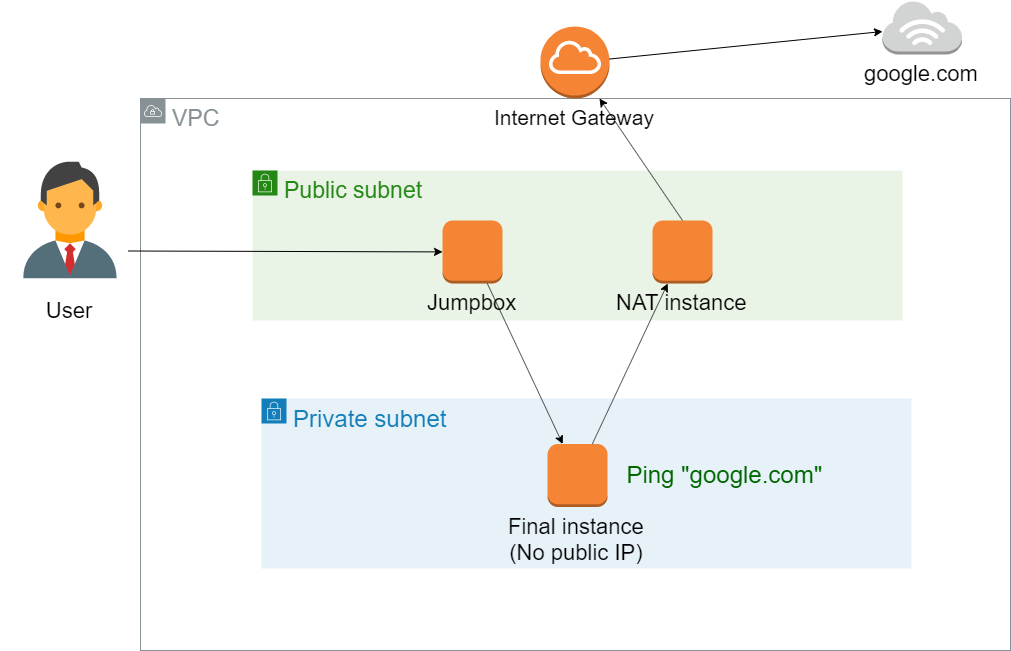

The diagram above was exported from draw.io. Its source (the exported page's mxGraphModel, read from the mxfile embedded in the PNG):
<mxGraphModel dx="1736" dy="802" grid="1" gridSize="10" guides="1" tooltips="1" connect="1" arrows="1" fold="1" page="1" pageScale="1" pageWidth="1169" pageHeight="827" math="0" shadow="0">
  <root>
    <mxCell id="0" />
    <mxCell id="1" parent="0" />
    <mxCell id="xlJQN9GNFmw9sez3UNfi-5" value="VPC" style="outlineConnect=0;gradientColor=none;html=1;whiteSpace=wrap;fontSize=23;fontStyle=0;shape=mxgraph.aws4.group;grIcon=mxgraph.aws4.group_vpc;strokeColor=#879196;fillColor=none;verticalAlign=top;align=left;spacingLeft=30;fontColor=#879196;dashed=0;" vertex="1" parent="1">
      <mxGeometry x="148" y="98" width="870" height="552" as="geometry" />
    </mxCell>
    <mxCell id="xlJQN9GNFmw9sez3UNfi-6" value="&lt;font style=&quot;font-size: 21px&quot;&gt;Internet Gateway&lt;/font&gt;" style="outlineConnect=0;dashed=0;verticalLabelPosition=bottom;verticalAlign=top;align=center;html=1;shape=mxgraph.aws3.internet_gateway;fillColor=#F58534;gradientColor=none;" vertex="1" parent="1">
      <mxGeometry x="548" y="26" width="69" height="72" as="geometry" />
    </mxCell>
    <mxCell id="xlJQN9GNFmw9sez3UNfi-7" value="Public subnet" style="points=[[0,0],[0.25,0],[0.5,0],[0.75,0],[1,0],[1,0.25],[1,0.5],[1,0.75],[1,1],[0.75,1],[0.5,1],[0.25,1],[0,1],[0,0.75],[0,0.5],[0,0.25]];outlineConnect=0;gradientColor=none;html=1;whiteSpace=wrap;fontSize=23;fontStyle=0;shape=mxgraph.aws4.group;grIcon=mxgraph.aws4.group_security_group;grStroke=0;strokeColor=#248814;fillColor=#E9F3E6;verticalAlign=top;align=left;spacingLeft=30;fontColor=#248814;dashed=0;" vertex="1" parent="1">
      <mxGeometry x="260" y="170" width="650" height="150" as="geometry" />
    </mxCell>
    <mxCell id="xlJQN9GNFmw9sez3UNfi-8" value="Private subnet&amp;nbsp; &amp;nbsp; &amp;nbsp; &amp;nbsp; &amp;nbsp; &amp;nbsp; &amp;nbsp; &amp;nbsp; &amp;nbsp; &amp;nbsp; &amp;nbsp; &amp;nbsp; &amp;nbsp; &amp;nbsp; &amp;nbsp;&lt;br&gt;&lt;br&gt;&amp;nbsp; &amp;nbsp; &amp;nbsp; &amp;nbsp; &amp;nbsp; &amp;nbsp; &amp;nbsp; &amp;nbsp; &amp;nbsp; &amp;nbsp; &amp;nbsp; &amp;nbsp; &amp;nbsp; &amp;nbsp; &amp;nbsp; &amp;nbsp; &amp;nbsp; &amp;nbsp; &amp;nbsp; &amp;nbsp; &amp;nbsp; &amp;nbsp; &amp;nbsp; &amp;nbsp; &amp;nbsp; &lt;font color=&quot;#006600&quot;&gt;Ping &quot;google.com&quot;&lt;/font&gt;" style="points=[[0,0],[0.25,0],[0.5,0],[0.75,0],[1,0],[1,0.25],[1,0.5],[1,0.75],[1,1],[0.75,1],[0.5,1],[0.25,1],[0,1],[0,0.75],[0,0.5],[0,0.25]];outlineConnect=0;gradientColor=none;html=1;whiteSpace=wrap;fontSize=24;fontStyle=0;shape=mxgraph.aws4.group;grIcon=mxgraph.aws4.group_security_group;grStroke=0;strokeColor=#147EBA;fillColor=#E6F2F8;verticalAlign=top;align=left;spacingLeft=30;fontColor=#147EBA;dashed=0;" vertex="1" parent="1">
      <mxGeometry x="269" y="398" width="650" height="170" as="geometry" />
    </mxCell>
    <mxCell id="xlJQN9GNFmw9sez3UNfi-9" value="&lt;font style=&quot;font-size: 22px&quot;&gt;Jumpbox&lt;/font&gt;" style="outlineConnect=0;dashed=0;verticalLabelPosition=bottom;verticalAlign=top;align=center;html=1;shape=mxgraph.aws3.instance;fillColor=#F58534;gradientColor=none;" vertex="1" parent="1">
      <mxGeometry x="450" y="220" width="60" height="63" as="geometry" />
    </mxCell>
    <mxCell id="xlJQN9GNFmw9sez3UNfi-10" value="&lt;font style=&quot;font-size: 22px&quot;&gt;NAT instance&lt;/font&gt;" style="outlineConnect=0;dashed=0;verticalLabelPosition=bottom;verticalAlign=top;align=center;html=1;shape=mxgraph.aws3.instance;fillColor=#F58534;gradientColor=none;" vertex="1" parent="1">
      <mxGeometry x="660" y="220" width="60" height="63" as="geometry" />
    </mxCell>
    <object label="&lt;font style=&quot;font-size: 22px&quot;&gt;Final instance&lt;br&gt;(No public IP)&lt;br&gt;&lt;/font&gt;" id="xlJQN9GNFmw9sez3UNfi-11">
      <mxCell style="outlineConnect=0;dashed=0;verticalLabelPosition=bottom;verticalAlign=top;align=center;html=1;shape=mxgraph.aws3.instance;fillColor=#F58534;gradientColor=none;fontSize=22;" vertex="1" parent="1">
        <mxGeometry x="555" y="443.5" width="60" height="63" as="geometry" />
      </mxCell>
    </object>
    <mxCell id="xlJQN9GNFmw9sez3UNfi-12" value="User" style="shape=image;verticalLabelPosition=bottom;verticalAlign=top;imageAspect=0;aspect=fixed;image=data:image/svg+xml,(base64 omitted: 1292 chars);fontSize=22;" vertex="1" parent="1">
      <mxGeometry x="8" y="150" width="140" height="140" as="geometry" />
    </mxCell>
    <mxCell id="xlJQN9GNFmw9sez3UNfi-14" value="" style="endArrow=classic;html=1;fontSize=22;" edge="1" parent="1" target="xlJQN9GNFmw9sez3UNfi-9">
      <mxGeometry width="50" height="50" relative="1" as="geometry">
        <mxPoint x="136" y="250.5" as="sourcePoint" />
        <mxPoint x="446" y="250.5" as="targetPoint" />
      </mxGeometry>
    </mxCell>
    <mxCell id="xlJQN9GNFmw9sez3UNfi-15" value="" style="endArrow=classic;html=1;fontSize=22;" edge="1" parent="1" source="xlJQN9GNFmw9sez3UNfi-9" target="xlJQN9GNFmw9sez3UNfi-11">
      <mxGeometry width="50" height="50" relative="1" as="geometry">
        <mxPoint x="393" y="373" as="sourcePoint" />
        <mxPoint x="703" y="373" as="targetPoint" />
      </mxGeometry>
    </mxCell>
    <mxCell id="xlJQN9GNFmw9sez3UNfi-17" value="" style="endArrow=classic;html=1;fontSize=22;" edge="1" parent="1" source="xlJQN9GNFmw9sez3UNfi-11" target="xlJQN9GNFmw9sez3UNfi-10">
      <mxGeometry width="50" height="50" relative="1" as="geometry">
        <mxPoint x="566.7986577181209" y="293" as="sourcePoint" />
        <mxPoint x="642.2013422818791" y="453.5" as="targetPoint" />
      </mxGeometry>
    </mxCell>
    <mxCell id="xlJQN9GNFmw9sez3UNfi-18" value="" style="endArrow=classic;html=1;fontSize=22;exitX=0.5;exitY=0;exitDx=0;exitDy=0;exitPerimeter=0;" edge="1" parent="1" source="xlJQN9GNFmw9sez3UNfi-10" target="xlJQN9GNFmw9sez3UNfi-6">
      <mxGeometry width="50" height="50" relative="1" as="geometry">
        <mxPoint x="682.2986577181209" y="258.5" as="sourcePoint" />
        <mxPoint x="757.7013422818791" y="98" as="targetPoint" />
      </mxGeometry>
    </mxCell>
    <mxCell id="xlJQN9GNFmw9sez3UNfi-19" value="&lt;font style=&quot;font-size: 22px&quot;&gt;google.com&lt;/font&gt;" style="outlineConnect=0;dashed=0;verticalLabelPosition=bottom;verticalAlign=top;align=center;html=1;shape=mxgraph.aws3.internet_3;fillColor=#D2D3D3;gradientColor=none;fontSize=22;" vertex="1" parent="1">
      <mxGeometry x="890" width="79.5" height="54" as="geometry" />
    </mxCell>
    <mxCell id="xlJQN9GNFmw9sez3UNfi-20" value="" style="endArrow=classic;html=1;fontSize=22;" edge="1" parent="1" source="xlJQN9GNFmw9sez3UNfi-6" target="xlJQN9GNFmw9sez3UNfi-19">
      <mxGeometry width="50" height="50" relative="1" as="geometry">
        <mxPoint x="720" y="123" as="sourcePoint" />
        <mxPoint x="636.993670886076" y="1" as="targetPoint" />
      </mxGeometry>
    </mxCell>
  </root>
</mxGraphModel>